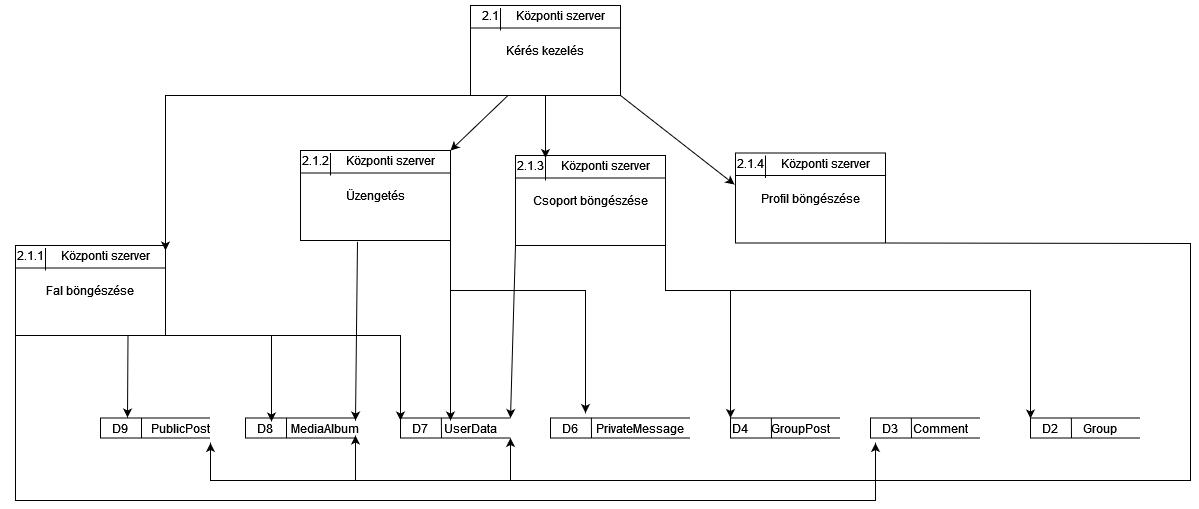

The diagram above was exported from draw.io. Its source (the exported page's mxGraphModel, read from the mxfile embedded in the PNG):
<mxGraphModel dx="2272" dy="752" grid="1" gridSize="10" guides="1" tooltips="1" connect="1" arrows="1" fold="1" page="1" pageScale="1" pageWidth="850" pageHeight="1100" math="0" shadow="0">
  <root>
    <mxCell id="0" />
    <mxCell id="1" parent="0" />
    <mxCell id="be3AMiHYgtLkQ3gNRqeP-2" value="Kérés kezelés" style="rounded=0;whiteSpace=wrap;html=1;fillColor=default;" parent="1" vertex="1">
      <mxGeometry x="420" y="85" width="150" height="90" as="geometry" />
    </mxCell>
    <mxCell id="be3AMiHYgtLkQ3gNRqeP-3" value="2.1" style="text;html=1;strokeColor=none;fillColor=none;align=center;verticalAlign=middle;whiteSpace=wrap;rounded=0;" parent="1" vertex="1">
      <mxGeometry x="410" y="80" width="60" height="30" as="geometry" />
    </mxCell>
    <mxCell id="be3AMiHYgtLkQ3gNRqeP-4" value="Központi szerver" style="text;html=1;strokeColor=none;fillColor=none;align=center;verticalAlign=middle;whiteSpace=wrap;rounded=0;" parent="1" vertex="1">
      <mxGeometry x="450" y="80" width="120" height="30" as="geometry" />
    </mxCell>
    <mxCell id="be3AMiHYgtLkQ3gNRqeP-5" value="" style="endArrow=none;html=1;rounded=0;entryX=1;entryY=0.25;entryDx=0;entryDy=0;exitX=0;exitY=0.25;exitDx=0;exitDy=0;" parent="1" source="be3AMiHYgtLkQ3gNRqeP-2" target="be3AMiHYgtLkQ3gNRqeP-2" edge="1">
      <mxGeometry width="50" height="50" relative="1" as="geometry">
        <mxPoint x="280" y="405" as="sourcePoint" />
        <mxPoint x="330" y="355" as="targetPoint" />
      </mxGeometry>
    </mxCell>
    <mxCell id="be3AMiHYgtLkQ3gNRqeP-6" value="" style="endArrow=none;html=1;rounded=0;entryX=0;entryY=0.25;entryDx=0;entryDy=0;exitX=0;exitY=1;exitDx=0;exitDy=0;" parent="1" source="be3AMiHYgtLkQ3gNRqeP-4" target="be3AMiHYgtLkQ3gNRqeP-4" edge="1">
      <mxGeometry width="50" height="50" relative="1" as="geometry">
        <mxPoint x="280" y="405" as="sourcePoint" />
        <mxPoint x="330" y="355" as="targetPoint" />
      </mxGeometry>
    </mxCell>
    <mxCell id="be3AMiHYgtLkQ3gNRqeP-21" value="" style="strokeWidth=1;html=1;shape=mxgraph.flowchart.annotation_1;align=left;pointerEvents=1;fillColor=#FFFFFF;" parent="1" vertex="1">
      <mxGeometry x="500" y="497.5" width="140" height="20" as="geometry" />
    </mxCell>
    <mxCell id="be3AMiHYgtLkQ3gNRqeP-22" value="" style="endArrow=none;html=1;rounded=0;entryX=0.292;entryY=-0.017;entryDx=0;entryDy=0;entryPerimeter=0;" parent="1" target="be3AMiHYgtLkQ3gNRqeP-21" edge="1">
      <mxGeometry width="50" height="50" relative="1" as="geometry">
        <mxPoint x="541" y="517.5" as="sourcePoint" />
        <mxPoint x="541" y="502.5" as="targetPoint" />
      </mxGeometry>
    </mxCell>
    <mxCell id="be3AMiHYgtLkQ3gNRqeP-23" value="D6" style="text;html=1;strokeColor=none;fillColor=none;align=center;verticalAlign=middle;whiteSpace=wrap;rounded=0;" parent="1" vertex="1">
      <mxGeometry x="490" y="492.5" width="60" height="30" as="geometry" />
    </mxCell>
    <mxCell id="be3AMiHYgtLkQ3gNRqeP-24" value="PrivateMessage" style="text;html=1;strokeColor=none;fillColor=none;align=center;verticalAlign=middle;whiteSpace=wrap;rounded=0;" parent="1" vertex="1">
      <mxGeometry x="560" y="492.5" width="60" height="30" as="geometry" />
    </mxCell>
    <mxCell id="be3AMiHYgtLkQ3gNRqeP-25" value="" style="strokeWidth=1;html=1;shape=mxgraph.flowchart.annotation_1;align=left;pointerEvents=1;fillColor=#FFFFFF;" parent="1" vertex="1">
      <mxGeometry x="350" y="497.5" width="110" height="20" as="geometry" />
    </mxCell>
    <mxCell id="be3AMiHYgtLkQ3gNRqeP-26" value="" style="endArrow=none;html=1;rounded=0;entryX=0.014;entryY=0.163;entryDx=0;entryDy=0;entryPerimeter=0;" parent="1" target="be3AMiHYgtLkQ3gNRqeP-28" edge="1">
      <mxGeometry width="50" height="50" relative="1" as="geometry">
        <mxPoint x="391" y="517.5" as="sourcePoint" />
        <mxPoint x="460" y="537.5" as="targetPoint" />
      </mxGeometry>
    </mxCell>
    <mxCell id="be3AMiHYgtLkQ3gNRqeP-27" value="D7" style="text;html=1;strokeColor=none;fillColor=none;align=center;verticalAlign=middle;whiteSpace=wrap;rounded=0;" parent="1" vertex="1">
      <mxGeometry x="340" y="492.5" width="60" height="30" as="geometry" />
    </mxCell>
    <mxCell id="be3AMiHYgtLkQ3gNRqeP-28" value="UserData" style="text;html=1;strokeColor=none;fillColor=none;align=center;verticalAlign=middle;whiteSpace=wrap;rounded=0;" parent="1" vertex="1">
      <mxGeometry x="390" y="492.5" width="60" height="30" as="geometry" />
    </mxCell>
    <mxCell id="be3AMiHYgtLkQ3gNRqeP-29" value="" style="strokeWidth=1;html=1;shape=mxgraph.flowchart.annotation_1;align=left;pointerEvents=1;fillColor=#FFFFFF;" parent="1" vertex="1">
      <mxGeometry x="195" y="497.5" width="110" height="20" as="geometry" />
    </mxCell>
    <mxCell id="be3AMiHYgtLkQ3gNRqeP-30" value="" style="endArrow=none;html=1;rounded=0;" parent="1" edge="1">
      <mxGeometry width="50" height="50" relative="1" as="geometry">
        <mxPoint x="236" y="517.5" as="sourcePoint" />
        <mxPoint x="236" y="497.5" as="targetPoint" />
      </mxGeometry>
    </mxCell>
    <mxCell id="be3AMiHYgtLkQ3gNRqeP-31" value="D8" style="text;html=1;strokeColor=none;fillColor=none;align=center;verticalAlign=middle;whiteSpace=wrap;rounded=0;" parent="1" vertex="1">
      <mxGeometry x="185" y="492.5" width="60" height="30" as="geometry" />
    </mxCell>
    <mxCell id="be3AMiHYgtLkQ3gNRqeP-32" value="MediaAlbum" style="text;html=1;strokeColor=none;fillColor=none;align=center;verticalAlign=middle;whiteSpace=wrap;rounded=0;" parent="1" vertex="1">
      <mxGeometry x="245" y="492.5" width="60" height="30" as="geometry" />
    </mxCell>
    <mxCell id="be3AMiHYgtLkQ3gNRqeP-33" value="" style="strokeWidth=1;html=1;shape=mxgraph.flowchart.annotation_1;align=left;pointerEvents=1;fillColor=#FFFFFF;" parent="1" vertex="1">
      <mxGeometry x="50" y="497.5" width="110" height="20" as="geometry" />
    </mxCell>
    <mxCell id="be3AMiHYgtLkQ3gNRqeP-34" value="" style="endArrow=none;html=1;rounded=0;" parent="1" edge="1">
      <mxGeometry width="50" height="50" relative="1" as="geometry">
        <mxPoint x="91" y="517.5" as="sourcePoint" />
        <mxPoint x="91" y="497.5" as="targetPoint" />
      </mxGeometry>
    </mxCell>
    <mxCell id="be3AMiHYgtLkQ3gNRqeP-35" value="D9" style="text;html=1;strokeColor=none;fillColor=none;align=center;verticalAlign=middle;whiteSpace=wrap;rounded=0;" parent="1" vertex="1">
      <mxGeometry x="40" y="492.5" width="60" height="30" as="geometry" />
    </mxCell>
    <mxCell id="be3AMiHYgtLkQ3gNRqeP-36" value="PublicPost" style="text;html=1;strokeColor=none;fillColor=none;align=center;verticalAlign=middle;whiteSpace=wrap;rounded=0;" parent="1" vertex="1">
      <mxGeometry x="100" y="492.5" width="60" height="30" as="geometry" />
    </mxCell>
    <mxCell id="be3AMiHYgtLkQ3gNRqeP-48" value="" style="strokeWidth=1;html=1;shape=mxgraph.flowchart.annotation_1;align=left;pointerEvents=1;fillColor=#FFFFFF;" parent="1" vertex="1">
      <mxGeometry x="980" y="497.5" width="110" height="20" as="geometry" />
    </mxCell>
    <mxCell id="be3AMiHYgtLkQ3gNRqeP-49" value="" style="endArrow=none;html=1;rounded=0;entryX=0.014;entryY=0.163;entryDx=0;entryDy=0;entryPerimeter=0;" parent="1" target="be3AMiHYgtLkQ3gNRqeP-51" edge="1">
      <mxGeometry width="50" height="50" relative="1" as="geometry">
        <mxPoint x="1021" y="517.5" as="sourcePoint" />
        <mxPoint x="1090" y="537.5" as="targetPoint" />
      </mxGeometry>
    </mxCell>
    <mxCell id="be3AMiHYgtLkQ3gNRqeP-50" value="D2" style="text;html=1;strokeColor=none;fillColor=none;align=center;verticalAlign=middle;whiteSpace=wrap;rounded=0;" parent="1" vertex="1">
      <mxGeometry x="970" y="492.5" width="60" height="30" as="geometry" />
    </mxCell>
    <mxCell id="be3AMiHYgtLkQ3gNRqeP-51" value="Group" style="text;html=1;strokeColor=none;fillColor=none;align=center;verticalAlign=middle;whiteSpace=wrap;rounded=0;" parent="1" vertex="1">
      <mxGeometry x="1020" y="492.5" width="60" height="30" as="geometry" />
    </mxCell>
    <mxCell id="be3AMiHYgtLkQ3gNRqeP-52" value="" style="strokeWidth=1;html=1;shape=mxgraph.flowchart.annotation_1;align=left;pointerEvents=1;fillColor=#FFFFFF;" parent="1" vertex="1">
      <mxGeometry x="820" y="497.5" width="110" height="20" as="geometry" />
    </mxCell>
    <mxCell id="be3AMiHYgtLkQ3gNRqeP-53" value="" style="endArrow=none;html=1;rounded=0;entryX=0.014;entryY=0.163;entryDx=0;entryDy=0;entryPerimeter=0;" parent="1" target="be3AMiHYgtLkQ3gNRqeP-55" edge="1">
      <mxGeometry width="50" height="50" relative="1" as="geometry">
        <mxPoint x="861" y="517.5" as="sourcePoint" />
        <mxPoint x="930" y="537.5" as="targetPoint" />
      </mxGeometry>
    </mxCell>
    <mxCell id="be3AMiHYgtLkQ3gNRqeP-54" value="D3" style="text;html=1;strokeColor=none;fillColor=none;align=center;verticalAlign=middle;whiteSpace=wrap;rounded=0;" parent="1" vertex="1">
      <mxGeometry x="810" y="492.5" width="60" height="30" as="geometry" />
    </mxCell>
    <mxCell id="be3AMiHYgtLkQ3gNRqeP-55" value="&lt;div&gt;Comment&lt;/div&gt;" style="text;html=1;strokeColor=none;fillColor=none;align=center;verticalAlign=middle;whiteSpace=wrap;rounded=0;" parent="1" vertex="1">
      <mxGeometry x="860" y="492.5" width="60" height="30" as="geometry" />
    </mxCell>
    <mxCell id="be3AMiHYgtLkQ3gNRqeP-56" value="D4" style="strokeWidth=1;html=1;shape=mxgraph.flowchart.annotation_1;align=left;pointerEvents=1;fillColor=#FFFFFF;" parent="1" vertex="1">
      <mxGeometry x="680" y="497.5" width="110" height="20" as="geometry" />
    </mxCell>
    <mxCell id="be3AMiHYgtLkQ3gNRqeP-57" value="" style="endArrow=none;html=1;rounded=0;entryX=0.014;entryY=0.163;entryDx=0;entryDy=0;entryPerimeter=0;" parent="1" target="be3AMiHYgtLkQ3gNRqeP-58" edge="1">
      <mxGeometry width="50" height="50" relative="1" as="geometry">
        <mxPoint x="721" y="517.5" as="sourcePoint" />
        <mxPoint x="790" y="537.5" as="targetPoint" />
      </mxGeometry>
    </mxCell>
    <mxCell id="be3AMiHYgtLkQ3gNRqeP-58" value="GroupPost" style="text;html=1;strokeColor=none;fillColor=none;align=center;verticalAlign=middle;whiteSpace=wrap;rounded=0;" parent="1" vertex="1">
      <mxGeometry x="720" y="492.5" width="60" height="30" as="geometry" />
    </mxCell>
    <mxCell id="T6Ls_VBpRJvkliMBlUlu-1" value="Fal böngészése" style="rounded=0;whiteSpace=wrap;html=1;fillColor=default;" parent="1" vertex="1">
      <mxGeometry x="-35" y="325" width="150" height="90" as="geometry" />
    </mxCell>
    <mxCell id="T6Ls_VBpRJvkliMBlUlu-2" value="2.1.1" style="text;html=1;strokeColor=none;fillColor=none;align=center;verticalAlign=middle;whiteSpace=wrap;rounded=0;" parent="1" vertex="1">
      <mxGeometry x="-50" y="320" width="60" height="30" as="geometry" />
    </mxCell>
    <mxCell id="T6Ls_VBpRJvkliMBlUlu-3" value="Központi szerver" style="text;html=1;strokeColor=none;fillColor=none;align=center;verticalAlign=middle;whiteSpace=wrap;rounded=0;" parent="1" vertex="1">
      <mxGeometry x="-5" y="320" width="120" height="30" as="geometry" />
    </mxCell>
    <mxCell id="T6Ls_VBpRJvkliMBlUlu-4" value="" style="endArrow=none;html=1;rounded=0;entryX=1;entryY=0.25;entryDx=0;entryDy=0;exitX=0;exitY=0.25;exitDx=0;exitDy=0;" parent="1" source="T6Ls_VBpRJvkliMBlUlu-1" target="T6Ls_VBpRJvkliMBlUlu-1" edge="1">
      <mxGeometry width="50" height="50" relative="1" as="geometry">
        <mxPoint x="-175" y="645" as="sourcePoint" />
        <mxPoint x="-125" y="595" as="targetPoint" />
      </mxGeometry>
    </mxCell>
    <mxCell id="T6Ls_VBpRJvkliMBlUlu-5" value="" style="endArrow=none;html=1;rounded=0;entryX=0;entryY=0.25;entryDx=0;entryDy=0;exitX=0;exitY=1;exitDx=0;exitDy=0;" parent="1" source="T6Ls_VBpRJvkliMBlUlu-3" target="T6Ls_VBpRJvkliMBlUlu-3" edge="1">
      <mxGeometry width="50" height="50" relative="1" as="geometry">
        <mxPoint x="-175" y="645" as="sourcePoint" />
        <mxPoint x="-125" y="595" as="targetPoint" />
      </mxGeometry>
    </mxCell>
    <mxCell id="T6Ls_VBpRJvkliMBlUlu-6" value="" style="endArrow=classic;html=1;rounded=0;exitX=0.25;exitY=1;exitDx=0;exitDy=0;" parent="1" source="be3AMiHYgtLkQ3gNRqeP-2" edge="1">
      <mxGeometry width="50" height="50" relative="1" as="geometry">
        <mxPoint x="510" y="340" as="sourcePoint" />
        <mxPoint x="115" y="330" as="targetPoint" />
        <Array as="points">
          <mxPoint x="115" y="175" />
        </Array>
      </mxGeometry>
    </mxCell>
    <mxCell id="T6Ls_VBpRJvkliMBlUlu-8" value="" style="endArrow=classic;html=1;rounded=0;exitX=0.75;exitY=1;exitDx=0;exitDy=0;" parent="1" source="T6Ls_VBpRJvkliMBlUlu-1" edge="1">
      <mxGeometry width="50" height="50" relative="1" as="geometry">
        <mxPoint x="390" y="340" as="sourcePoint" />
        <mxPoint x="77" y="497" as="targetPoint" />
      </mxGeometry>
    </mxCell>
    <mxCell id="T6Ls_VBpRJvkliMBlUlu-10" value="" style="endArrow=classic;html=1;rounded=0;exitX=1;exitY=1;exitDx=0;exitDy=0;" parent="1" source="T6Ls_VBpRJvkliMBlUlu-1" edge="1">
      <mxGeometry width="50" height="50" relative="1" as="geometry">
        <mxPoint x="390" y="340" as="sourcePoint" />
        <mxPoint x="350" y="500" as="targetPoint" />
        <Array as="points">
          <mxPoint x="350" y="415" />
        </Array>
      </mxGeometry>
    </mxCell>
    <mxCell id="T6Ls_VBpRJvkliMBlUlu-11" value="Üzengetés" style="rounded=0;whiteSpace=wrap;html=1;fillColor=default;" parent="1" vertex="1">
      <mxGeometry x="250" y="230" width="150" height="90" as="geometry" />
    </mxCell>
    <mxCell id="T6Ls_VBpRJvkliMBlUlu-12" value="2.1.2" style="text;html=1;strokeColor=none;fillColor=none;align=center;verticalAlign=middle;whiteSpace=wrap;rounded=0;" parent="1" vertex="1">
      <mxGeometry x="235" y="225" width="60" height="30" as="geometry" />
    </mxCell>
    <mxCell id="T6Ls_VBpRJvkliMBlUlu-13" value="Központi szerver" style="text;html=1;strokeColor=none;fillColor=none;align=center;verticalAlign=middle;whiteSpace=wrap;rounded=0;" parent="1" vertex="1">
      <mxGeometry x="280" y="225" width="120" height="30" as="geometry" />
    </mxCell>
    <mxCell id="T6Ls_VBpRJvkliMBlUlu-14" value="" style="endArrow=none;html=1;rounded=0;entryX=1;entryY=0.25;entryDx=0;entryDy=0;exitX=0;exitY=0.25;exitDx=0;exitDy=0;" parent="1" source="T6Ls_VBpRJvkliMBlUlu-11" target="T6Ls_VBpRJvkliMBlUlu-11" edge="1">
      <mxGeometry width="50" height="50" relative="1" as="geometry">
        <mxPoint x="110" y="550" as="sourcePoint" />
        <mxPoint x="160" y="500" as="targetPoint" />
      </mxGeometry>
    </mxCell>
    <mxCell id="T6Ls_VBpRJvkliMBlUlu-15" value="" style="endArrow=none;html=1;rounded=0;entryX=0;entryY=0.25;entryDx=0;entryDy=0;exitX=0;exitY=1;exitDx=0;exitDy=0;" parent="1" source="T6Ls_VBpRJvkliMBlUlu-13" target="T6Ls_VBpRJvkliMBlUlu-13" edge="1">
      <mxGeometry width="50" height="50" relative="1" as="geometry">
        <mxPoint x="110" y="550" as="sourcePoint" />
        <mxPoint x="160" y="500" as="targetPoint" />
      </mxGeometry>
    </mxCell>
    <mxCell id="T6Ls_VBpRJvkliMBlUlu-16" value="" style="endArrow=classic;html=1;rounded=0;exitX=0.25;exitY=1;exitDx=0;exitDy=0;" parent="1" source="be3AMiHYgtLkQ3gNRqeP-2" edge="1">
      <mxGeometry width="50" height="50" relative="1" as="geometry">
        <mxPoint x="460" y="170" as="sourcePoint" />
        <mxPoint x="400" y="230" as="targetPoint" />
      </mxGeometry>
    </mxCell>
    <mxCell id="T6Ls_VBpRJvkliMBlUlu-17" value="" style="endArrow=classic;html=1;rounded=0;exitX=1;exitY=1;exitDx=0;exitDy=0;" parent="1" source="T6Ls_VBpRJvkliMBlUlu-11" edge="1">
      <mxGeometry width="50" height="50" relative="1" as="geometry">
        <mxPoint x="430" y="330" as="sourcePoint" />
        <mxPoint x="400" y="500" as="targetPoint" />
      </mxGeometry>
    </mxCell>
    <mxCell id="T6Ls_VBpRJvkliMBlUlu-18" value="" style="endArrow=classic;html=1;rounded=0;entryX=0.75;entryY=0;entryDx=0;entryDy=0;exitX=1;exitY=1;exitDx=0;exitDy=0;" parent="1" source="T6Ls_VBpRJvkliMBlUlu-11" target="be3AMiHYgtLkQ3gNRqeP-23" edge="1">
      <mxGeometry width="50" height="50" relative="1" as="geometry">
        <mxPoint x="430" y="330" as="sourcePoint" />
        <mxPoint x="480" y="280" as="targetPoint" />
        <Array as="points">
          <mxPoint x="400" y="370" />
          <mxPoint x="535" y="370" />
        </Array>
      </mxGeometry>
    </mxCell>
    <mxCell id="T6Ls_VBpRJvkliMBlUlu-19" value="" style="endArrow=classic;html=1;rounded=0;entryX=1;entryY=0.25;entryDx=0;entryDy=0;exitX=0.38;exitY=1.015;exitDx=0;exitDy=0;exitPerimeter=0;" parent="1" source="T6Ls_VBpRJvkliMBlUlu-11" target="be3AMiHYgtLkQ3gNRqeP-32" edge="1">
      <mxGeometry width="50" height="50" relative="1" as="geometry">
        <mxPoint x="430" y="330" as="sourcePoint" />
        <mxPoint x="480" y="280" as="targetPoint" />
      </mxGeometry>
    </mxCell>
    <mxCell id="T6Ls_VBpRJvkliMBlUlu-20" value="Csoport böngészése" style="rounded=0;whiteSpace=wrap;html=1;fillColor=default;" parent="1" vertex="1">
      <mxGeometry x="465" y="235" width="150" height="90" as="geometry" />
    </mxCell>
    <mxCell id="T6Ls_VBpRJvkliMBlUlu-21" value="2.1.3" style="text;html=1;strokeColor=none;fillColor=none;align=center;verticalAlign=middle;whiteSpace=wrap;rounded=0;" parent="1" vertex="1">
      <mxGeometry x="450" y="230" width="60" height="30" as="geometry" />
    </mxCell>
    <mxCell id="T6Ls_VBpRJvkliMBlUlu-22" value="Központi szerver" style="text;html=1;strokeColor=none;fillColor=none;align=center;verticalAlign=middle;whiteSpace=wrap;rounded=0;" parent="1" vertex="1">
      <mxGeometry x="495" y="230" width="120" height="30" as="geometry" />
    </mxCell>
    <mxCell id="T6Ls_VBpRJvkliMBlUlu-23" value="" style="endArrow=none;html=1;rounded=0;entryX=1;entryY=0.25;entryDx=0;entryDy=0;exitX=0;exitY=0.25;exitDx=0;exitDy=0;" parent="1" source="T6Ls_VBpRJvkliMBlUlu-20" target="T6Ls_VBpRJvkliMBlUlu-20" edge="1">
      <mxGeometry width="50" height="50" relative="1" as="geometry">
        <mxPoint x="325" y="555" as="sourcePoint" />
        <mxPoint x="375" y="505" as="targetPoint" />
      </mxGeometry>
    </mxCell>
    <mxCell id="T6Ls_VBpRJvkliMBlUlu-24" value="" style="endArrow=none;html=1;rounded=0;entryX=0;entryY=0.25;entryDx=0;entryDy=0;exitX=0;exitY=1;exitDx=0;exitDy=0;" parent="1" source="T6Ls_VBpRJvkliMBlUlu-22" target="T6Ls_VBpRJvkliMBlUlu-22" edge="1">
      <mxGeometry width="50" height="50" relative="1" as="geometry">
        <mxPoint x="325" y="555" as="sourcePoint" />
        <mxPoint x="375" y="505" as="targetPoint" />
      </mxGeometry>
    </mxCell>
    <mxCell id="T6Ls_VBpRJvkliMBlUlu-25" value="" style="endArrow=classic;html=1;rounded=0;entryX=0;entryY=0.25;entryDx=0;entryDy=0;exitX=0.5;exitY=1;exitDx=0;exitDy=0;" parent="1" source="be3AMiHYgtLkQ3gNRqeP-2" target="T6Ls_VBpRJvkliMBlUlu-22" edge="1">
      <mxGeometry width="50" height="50" relative="1" as="geometry">
        <mxPoint x="430" y="330" as="sourcePoint" />
        <mxPoint x="480" y="280" as="targetPoint" />
      </mxGeometry>
    </mxCell>
    <mxCell id="T6Ls_VBpRJvkliMBlUlu-26" value="" style="endArrow=classic;html=1;rounded=0;entryX=1;entryY=0;entryDx=0;entryDy=0;entryPerimeter=0;exitX=0;exitY=1;exitDx=0;exitDy=0;" parent="1" source="T6Ls_VBpRJvkliMBlUlu-20" target="be3AMiHYgtLkQ3gNRqeP-25" edge="1">
      <mxGeometry width="50" height="50" relative="1" as="geometry">
        <mxPoint x="430" y="330" as="sourcePoint" />
        <mxPoint x="480" y="280" as="targetPoint" />
      </mxGeometry>
    </mxCell>
    <mxCell id="T6Ls_VBpRJvkliMBlUlu-27" value="" style="endArrow=classic;html=1;rounded=0;entryX=0;entryY=0;entryDx=0;entryDy=0;entryPerimeter=0;exitX=1;exitY=1;exitDx=0;exitDy=0;" parent="1" source="T6Ls_VBpRJvkliMBlUlu-20" target="be3AMiHYgtLkQ3gNRqeP-56" edge="1">
      <mxGeometry width="50" height="50" relative="1" as="geometry">
        <mxPoint x="430" y="330" as="sourcePoint" />
        <mxPoint x="480" y="280" as="targetPoint" />
        <Array as="points">
          <mxPoint x="615" y="370" />
          <mxPoint x="680" y="370" />
        </Array>
      </mxGeometry>
    </mxCell>
    <mxCell id="T6Ls_VBpRJvkliMBlUlu-30" value="" style="endArrow=classic;html=1;rounded=0;entryX=0.25;entryY=1;entryDx=0;entryDy=0;exitX=0;exitY=1;exitDx=0;exitDy=0;" parent="1" source="T6Ls_VBpRJvkliMBlUlu-1" target="be3AMiHYgtLkQ3gNRqeP-54" edge="1">
      <mxGeometry width="50" height="50" relative="1" as="geometry">
        <mxPoint x="430" y="420" as="sourcePoint" />
        <mxPoint x="480" y="370" as="targetPoint" />
        <Array as="points">
          <mxPoint x="-35" y="580" />
          <mxPoint x="825" y="580" />
        </Array>
      </mxGeometry>
    </mxCell>
    <mxCell id="T6Ls_VBpRJvkliMBlUlu-31" value="Profil böngészése" style="rounded=0;whiteSpace=wrap;html=1;fillColor=default;" parent="1" vertex="1">
      <mxGeometry x="685" y="232.5" width="150" height="90" as="geometry" />
    </mxCell>
    <mxCell id="T6Ls_VBpRJvkliMBlUlu-32" value="2.1.4" style="text;html=1;strokeColor=none;fillColor=none;align=center;verticalAlign=middle;whiteSpace=wrap;rounded=0;" parent="1" vertex="1">
      <mxGeometry x="670" y="227.5" width="60" height="30" as="geometry" />
    </mxCell>
    <mxCell id="T6Ls_VBpRJvkliMBlUlu-33" value="Központi szerver" style="text;html=1;strokeColor=none;fillColor=none;align=center;verticalAlign=middle;whiteSpace=wrap;rounded=0;" parent="1" vertex="1">
      <mxGeometry x="715" y="227.5" width="120" height="30" as="geometry" />
    </mxCell>
    <mxCell id="T6Ls_VBpRJvkliMBlUlu-34" value="" style="endArrow=none;html=1;rounded=0;entryX=1;entryY=0.25;entryDx=0;entryDy=0;exitX=0;exitY=0.25;exitDx=0;exitDy=0;" parent="1" source="T6Ls_VBpRJvkliMBlUlu-31" target="T6Ls_VBpRJvkliMBlUlu-31" edge="1">
      <mxGeometry width="50" height="50" relative="1" as="geometry">
        <mxPoint x="545" y="552.5" as="sourcePoint" />
        <mxPoint x="595" y="502.5" as="targetPoint" />
      </mxGeometry>
    </mxCell>
    <mxCell id="T6Ls_VBpRJvkliMBlUlu-35" value="" style="endArrow=none;html=1;rounded=0;entryX=0;entryY=0.25;entryDx=0;entryDy=0;exitX=0;exitY=1;exitDx=0;exitDy=0;" parent="1" source="T6Ls_VBpRJvkliMBlUlu-33" target="T6Ls_VBpRJvkliMBlUlu-33" edge="1">
      <mxGeometry width="50" height="50" relative="1" as="geometry">
        <mxPoint x="545" y="552.5" as="sourcePoint" />
        <mxPoint x="595" y="502.5" as="targetPoint" />
      </mxGeometry>
    </mxCell>
    <mxCell id="T6Ls_VBpRJvkliMBlUlu-36" value="" style="endArrow=classic;html=1;rounded=0;entryX=1;entryY=1;entryDx=0;entryDy=0;entryPerimeter=0;" parent="1" target="be3AMiHYgtLkQ3gNRqeP-25" edge="1">
      <mxGeometry width="50" height="50" relative="1" as="geometry">
        <mxPoint x="460" y="560" as="sourcePoint" />
        <mxPoint x="510" y="360" as="targetPoint" />
      </mxGeometry>
    </mxCell>
    <mxCell id="T6Ls_VBpRJvkliMBlUlu-37" value="" style="endArrow=classic;html=1;rounded=0;entryX=1;entryY=1;entryDx=0;entryDy=0;exitX=1;exitY=1;exitDx=0;exitDy=0;" parent="1" source="T6Ls_VBpRJvkliMBlUlu-31" target="be3AMiHYgtLkQ3gNRqeP-36" edge="1">
      <mxGeometry width="50" height="50" relative="1" as="geometry">
        <mxPoint x="460" y="410" as="sourcePoint" />
        <mxPoint x="510" y="360" as="targetPoint" />
        <Array as="points">
          <mxPoint x="1140" y="323" />
          <mxPoint x="1140" y="560" />
          <mxPoint x="160" y="560" />
        </Array>
      </mxGeometry>
    </mxCell>
    <mxCell id="T6Ls_VBpRJvkliMBlUlu-38" value="" style="endArrow=classic;html=1;rounded=0;exitX=1;exitY=1;exitDx=0;exitDy=0;entryX=-0.007;entryY=0.35;entryDx=0;entryDy=0;entryPerimeter=0;" parent="1" source="be3AMiHYgtLkQ3gNRqeP-2" target="T6Ls_VBpRJvkliMBlUlu-31" edge="1">
      <mxGeometry width="50" height="50" relative="1" as="geometry">
        <mxPoint x="420" y="320" as="sourcePoint" />
        <mxPoint x="470" y="270" as="targetPoint" />
      </mxGeometry>
    </mxCell>
    <mxCell id="T6Ls_VBpRJvkliMBlUlu-39" value="" style="endArrow=classic;html=1;rounded=0;entryX=1;entryY=0.75;entryDx=0;entryDy=0;" parent="1" target="be3AMiHYgtLkQ3gNRqeP-32" edge="1">
      <mxGeometry width="50" height="50" relative="1" as="geometry">
        <mxPoint x="305" y="560" as="sourcePoint" />
        <mxPoint x="540" y="380" as="targetPoint" />
      </mxGeometry>
    </mxCell>
    <mxCell id="T6Ls_VBpRJvkliMBlUlu-40" value="" style="endArrow=classic;html=1;rounded=0;" parent="1" edge="1">
      <mxGeometry width="50" height="50" relative="1" as="geometry">
        <mxPoint x="221" y="415" as="sourcePoint" />
        <mxPoint x="221" y="501" as="targetPoint" />
      </mxGeometry>
    </mxCell>
    <mxCell id="T6Ls_VBpRJvkliMBlUlu-41" value="" style="endArrow=classic;html=1;rounded=0;" parent="1" edge="1">
      <mxGeometry width="50" height="50" relative="1" as="geometry">
        <mxPoint x="680" y="370" as="sourcePoint" />
        <mxPoint x="980" y="498" as="targetPoint" />
        <Array as="points">
          <mxPoint x="980" y="370" />
        </Array>
      </mxGeometry>
    </mxCell>
  </root>
</mxGraphModel>